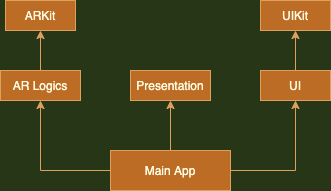

The diagram above was exported from draw.io. Its source (the exported page's mxGraphModel, read from the mxfile embedded in the PNG):
<mxGraphModel dx="786" dy="600" grid="1" gridSize="10" guides="1" tooltips="1" connect="1" arrows="1" fold="1" page="1" pageScale="1" pageWidth="850" pageHeight="1100" background="#283618" math="0" shadow="0">
  <root>
    <mxCell id="0" />
    <mxCell id="1" parent="0" />
    <mxCell id="DvJ4EtEgov9_cZlsv3Vg-9" style="edgeStyle=orthogonalEdgeStyle;rounded=0;orthogonalLoop=1;jettySize=auto;html=1;entryX=0.5;entryY=1;entryDx=0;entryDy=0;labelBackgroundColor=#283618;strokeColor=#DDA15E;fontColor=#FEFAE0;" edge="1" parent="1" source="DvJ4EtEgov9_cZlsv3Vg-1" target="DvJ4EtEgov9_cZlsv3Vg-8">
      <mxGeometry relative="1" as="geometry" />
    </mxCell>
    <mxCell id="DvJ4EtEgov9_cZlsv3Vg-10" style="edgeStyle=orthogonalEdgeStyle;rounded=0;orthogonalLoop=1;jettySize=auto;html=1;entryX=0.5;entryY=1;entryDx=0;entryDy=0;labelBackgroundColor=#283618;strokeColor=#DDA15E;fontColor=#FEFAE0;" edge="1" parent="1" source="DvJ4EtEgov9_cZlsv3Vg-1" target="DvJ4EtEgov9_cZlsv3Vg-3">
      <mxGeometry relative="1" as="geometry" />
    </mxCell>
    <mxCell id="DvJ4EtEgov9_cZlsv3Vg-16" style="edgeStyle=orthogonalEdgeStyle;rounded=0;orthogonalLoop=1;jettySize=auto;html=1;entryX=0.5;entryY=1;entryDx=0;entryDy=0;labelBackgroundColor=#283618;strokeColor=#DDA15E;fontColor=#FEFAE0;" edge="1" parent="1" source="DvJ4EtEgov9_cZlsv3Vg-1" target="DvJ4EtEgov9_cZlsv3Vg-5">
      <mxGeometry relative="1" as="geometry" />
    </mxCell>
    <mxCell id="DvJ4EtEgov9_cZlsv3Vg-1" value="Main App" style="rounded=0;whiteSpace=wrap;html=1;fillColor=#BC6C25;strokeColor=#DDA15E;fontColor=#FEFAE0;" vertex="1" parent="1">
      <mxGeometry x="320" y="360" width="120" height="40" as="geometry" />
    </mxCell>
    <mxCell id="DvJ4EtEgov9_cZlsv3Vg-17" style="edgeStyle=orthogonalEdgeStyle;rounded=0;orthogonalLoop=1;jettySize=auto;html=1;entryX=0.5;entryY=1;entryDx=0;entryDy=0;labelBackgroundColor=#283618;strokeColor=#DDA15E;fontColor=#FEFAE0;" edge="1" parent="1" source="DvJ4EtEgov9_cZlsv3Vg-3" target="DvJ4EtEgov9_cZlsv3Vg-11">
      <mxGeometry relative="1" as="geometry" />
    </mxCell>
    <mxCell id="DvJ4EtEgov9_cZlsv3Vg-3" value="UI" style="rounded=0;whiteSpace=wrap;html=1;fillColor=#BC6C25;strokeColor=#DDA15E;fontColor=#FEFAE0;" vertex="1" parent="1">
      <mxGeometry x="470" y="280" width="70" height="30" as="geometry" />
    </mxCell>
    <mxCell id="DvJ4EtEgov9_cZlsv3Vg-15" style="edgeStyle=orthogonalEdgeStyle;rounded=0;orthogonalLoop=1;jettySize=auto;html=1;labelBackgroundColor=#283618;strokeColor=#DDA15E;fontColor=#FEFAE0;" edge="1" parent="1" source="DvJ4EtEgov9_cZlsv3Vg-5" target="DvJ4EtEgov9_cZlsv3Vg-13">
      <mxGeometry relative="1" as="geometry" />
    </mxCell>
    <mxCell id="DvJ4EtEgov9_cZlsv3Vg-5" value="AR Logics" style="rounded=0;whiteSpace=wrap;html=1;fillColor=#BC6C25;strokeColor=#DDA15E;fontColor=#FEFAE0;" vertex="1" parent="1">
      <mxGeometry x="210" y="280" width="80" height="30" as="geometry" />
    </mxCell>
    <mxCell id="DvJ4EtEgov9_cZlsv3Vg-8" value="Presentation" style="rounded=0;whiteSpace=wrap;html=1;fillColor=#BC6C25;strokeColor=#DDA15E;fontColor=#FEFAE0;" vertex="1" parent="1">
      <mxGeometry x="340" y="280" width="80" height="30" as="geometry" />
    </mxCell>
    <mxCell id="DvJ4EtEgov9_cZlsv3Vg-11" value="UIKit" style="rounded=0;whiteSpace=wrap;html=1;fillColor=#BC6C25;strokeColor=#DDA15E;fontColor=#FEFAE0;" vertex="1" parent="1">
      <mxGeometry x="470" y="210" width="70" height="30" as="geometry" />
    </mxCell>
    <mxCell id="DvJ4EtEgov9_cZlsv3Vg-13" value="ARKit" style="rounded=0;whiteSpace=wrap;html=1;fillColor=#BC6C25;strokeColor=#DDA15E;fontColor=#FEFAE0;" vertex="1" parent="1">
      <mxGeometry x="215" y="210" width="70" height="30" as="geometry" />
    </mxCell>
  </root>
</mxGraphModel>